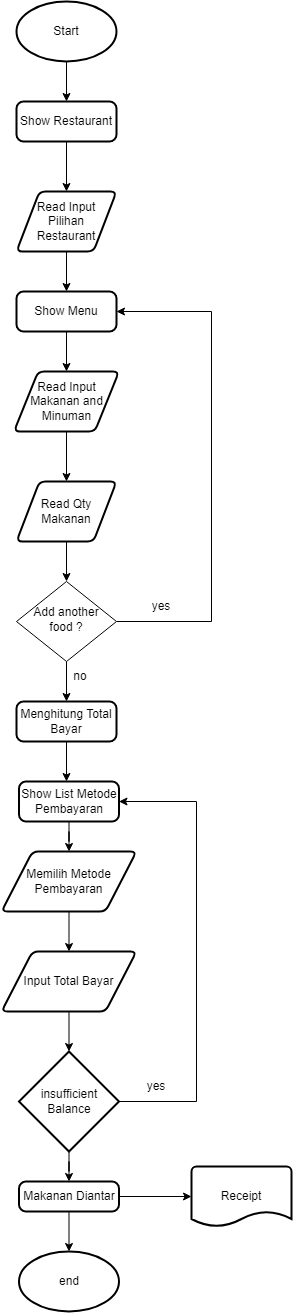

The diagram above was exported from draw.io. Its source (the exported page's mxGraphModel, read from the mxfile embedded in the PNG):
<mxGraphModel dx="694" dy="1567" grid="1" gridSize="10" guides="1" tooltips="1" connect="1" arrows="1" fold="1" page="1" pageScale="1" pageWidth="827" pageHeight="1169" math="0" shadow="0">
  <root>
    <mxCell id="WIyWlLk6GJQsqaUBKTNV-0" />
    <mxCell id="WIyWlLk6GJQsqaUBKTNV-1" parent="WIyWlLk6GJQsqaUBKTNV-0" />
    <mxCell id="tPqRERPKXzl8ENNoeBUu-0" value="end" style="strokeWidth=2;html=1;shape=mxgraph.flowchart.start_1;whiteSpace=wrap;" vertex="1" parent="WIyWlLk6GJQsqaUBKTNV-1">
      <mxGeometry x="352.5" y="340" width="100" height="60" as="geometry" />
    </mxCell>
    <mxCell id="tPqRERPKXzl8ENNoeBUu-10" style="edgeStyle=orthogonalEdgeStyle;rounded=0;orthogonalLoop=1;jettySize=auto;html=1;entryX=0.5;entryY=0;entryDx=0;entryDy=0;" edge="1" parent="WIyWlLk6GJQsqaUBKTNV-1" source="tPqRERPKXzl8ENNoeBUu-8" target="tPqRERPKXzl8ENNoeBUu-9">
      <mxGeometry relative="1" as="geometry" />
    </mxCell>
    <mxCell id="tPqRERPKXzl8ENNoeBUu-8" value="Show Restaurant" style="rounded=1;whiteSpace=wrap;html=1;absoluteArcSize=1;arcSize=14;strokeWidth=2;" vertex="1" parent="WIyWlLk6GJQsqaUBKTNV-1">
      <mxGeometry x="350" y="-810" width="100" height="40" as="geometry" />
    </mxCell>
    <mxCell id="tPqRERPKXzl8ENNoeBUu-12" style="edgeStyle=orthogonalEdgeStyle;rounded=0;orthogonalLoop=1;jettySize=auto;html=1;entryX=0.5;entryY=0;entryDx=0;entryDy=0;" edge="1" parent="WIyWlLk6GJQsqaUBKTNV-1" source="tPqRERPKXzl8ENNoeBUu-9" target="tPqRERPKXzl8ENNoeBUu-11">
      <mxGeometry relative="1" as="geometry" />
    </mxCell>
    <mxCell id="tPqRERPKXzl8ENNoeBUu-9" value="Read Input Pilihan Restaurant" style="shape=parallelogram;html=1;strokeWidth=2;perimeter=parallelogramPerimeter;whiteSpace=wrap;rounded=1;arcSize=12;size=0.23;" vertex="1" parent="WIyWlLk6GJQsqaUBKTNV-1">
      <mxGeometry x="350" y="-720" width="100" height="60" as="geometry" />
    </mxCell>
    <mxCell id="tPqRERPKXzl8ENNoeBUu-16" style="edgeStyle=orthogonalEdgeStyle;rounded=0;orthogonalLoop=1;jettySize=auto;html=1;entryX=0.5;entryY=0;entryDx=0;entryDy=0;" edge="1" parent="WIyWlLk6GJQsqaUBKTNV-1" source="tPqRERPKXzl8ENNoeBUu-11" target="tPqRERPKXzl8ENNoeBUu-15">
      <mxGeometry relative="1" as="geometry" />
    </mxCell>
    <mxCell id="tPqRERPKXzl8ENNoeBUu-11" value="Show Menu" style="rounded=1;whiteSpace=wrap;html=1;absoluteArcSize=1;arcSize=14;strokeWidth=2;" vertex="1" parent="WIyWlLk6GJQsqaUBKTNV-1">
      <mxGeometry x="350" y="-620" width="100" height="40" as="geometry" />
    </mxCell>
    <mxCell id="tPqRERPKXzl8ENNoeBUu-18" value="" style="edgeStyle=orthogonalEdgeStyle;rounded=0;orthogonalLoop=1;jettySize=auto;html=1;" edge="1" parent="WIyWlLk6GJQsqaUBKTNV-1" source="tPqRERPKXzl8ENNoeBUu-15" target="tPqRERPKXzl8ENNoeBUu-17">
      <mxGeometry relative="1" as="geometry" />
    </mxCell>
    <mxCell id="tPqRERPKXzl8ENNoeBUu-15" value="Read Input Makanan and Minuman" style="shape=parallelogram;html=1;strokeWidth=2;perimeter=parallelogramPerimeter;whiteSpace=wrap;rounded=1;arcSize=12;size=0.23;" vertex="1" parent="WIyWlLk6GJQsqaUBKTNV-1">
      <mxGeometry x="347.5" y="-540" width="105" height="60" as="geometry" />
    </mxCell>
    <mxCell id="tPqRERPKXzl8ENNoeBUu-22" value="" style="edgeStyle=orthogonalEdgeStyle;rounded=0;orthogonalLoop=1;jettySize=auto;html=1;" edge="1" parent="WIyWlLk6GJQsqaUBKTNV-1" source="tPqRERPKXzl8ENNoeBUu-17" target="tPqRERPKXzl8ENNoeBUu-19">
      <mxGeometry relative="1" as="geometry" />
    </mxCell>
    <mxCell id="tPqRERPKXzl8ENNoeBUu-17" value="Read Qty Makanan" style="shape=parallelogram;html=1;strokeWidth=2;perimeter=parallelogramPerimeter;whiteSpace=wrap;rounded=1;arcSize=12;size=0.23;" vertex="1" parent="WIyWlLk6GJQsqaUBKTNV-1">
      <mxGeometry x="350" y="-430" width="100" height="60" as="geometry" />
    </mxCell>
    <mxCell id="tPqRERPKXzl8ENNoeBUu-23" style="edgeStyle=orthogonalEdgeStyle;rounded=0;orthogonalLoop=1;jettySize=auto;html=1;entryX=1;entryY=0.5;entryDx=0;entryDy=0;exitX=1;exitY=0.5;exitDx=0;exitDy=0;" edge="1" parent="WIyWlLk6GJQsqaUBKTNV-1" source="tPqRERPKXzl8ENNoeBUu-19" target="tPqRERPKXzl8ENNoeBUu-11">
      <mxGeometry relative="1" as="geometry">
        <Array as="points">
          <mxPoint x="545" y="-290" />
          <mxPoint x="545" y="-600" />
        </Array>
      </mxGeometry>
    </mxCell>
    <mxCell id="tPqRERPKXzl8ENNoeBUu-26" value="" style="edgeStyle=orthogonalEdgeStyle;rounded=0;orthogonalLoop=1;jettySize=auto;html=1;entryX=0.5;entryY=0;entryDx=0;entryDy=0;" edge="1" parent="WIyWlLk6GJQsqaUBKTNV-1" source="tPqRERPKXzl8ENNoeBUu-19">
      <mxGeometry relative="1" as="geometry">
        <mxPoint x="400" y="-210" as="targetPoint" />
        <Array as="points" />
      </mxGeometry>
    </mxCell>
    <mxCell id="tPqRERPKXzl8ENNoeBUu-19" value="Add another food ?" style="rhombus;whiteSpace=wrap;html=1;shadow=0;fontFamily=Helvetica;fontSize=12;align=center;strokeWidth=1;spacing=6;spacingTop=-4;" vertex="1" parent="WIyWlLk6GJQsqaUBKTNV-1">
      <mxGeometry x="350" y="-330" width="100" height="80" as="geometry" />
    </mxCell>
    <mxCell id="tPqRERPKXzl8ENNoeBUu-24" value="yes" style="text;html=1;strokeColor=none;fillColor=none;align=center;verticalAlign=middle;whiteSpace=wrap;rounded=0;" vertex="1" parent="WIyWlLk6GJQsqaUBKTNV-1">
      <mxGeometry x="465" y="-320" width="60" height="30" as="geometry" />
    </mxCell>
    <mxCell id="tPqRERPKXzl8ENNoeBUu-41" style="edgeStyle=orthogonalEdgeStyle;rounded=0;orthogonalLoop=1;jettySize=auto;html=1;" edge="1" parent="WIyWlLk6GJQsqaUBKTNV-1">
      <mxGeometry relative="1" as="geometry">
        <mxPoint x="400" y="-170" as="sourcePoint" />
        <mxPoint x="400" y="-130" as="targetPoint" />
      </mxGeometry>
    </mxCell>
    <mxCell id="tPqRERPKXzl8ENNoeBUu-35" style="edgeStyle=orthogonalEdgeStyle;rounded=0;orthogonalLoop=1;jettySize=auto;html=1;entryX=0.5;entryY=0;entryDx=0;entryDy=0;" edge="1" parent="WIyWlLk6GJQsqaUBKTNV-1" target="tPqRERPKXzl8ENNoeBUu-8">
      <mxGeometry relative="1" as="geometry">
        <mxPoint x="400" y="-850" as="sourcePoint" />
      </mxGeometry>
    </mxCell>
    <mxCell id="tPqRERPKXzl8ENNoeBUu-47" style="edgeStyle=orthogonalEdgeStyle;rounded=0;orthogonalLoop=1;jettySize=auto;html=1;entryX=0.5;entryY=0;entryDx=0;entryDy=0;entryPerimeter=0;" edge="1" parent="WIyWlLk6GJQsqaUBKTNV-1" source="tPqRERPKXzl8ENNoeBUu-44" target="tPqRERPKXzl8ENNoeBUu-46">
      <mxGeometry relative="1" as="geometry" />
    </mxCell>
    <mxCell id="tPqRERPKXzl8ENNoeBUu-44" value="Input Total Bayar" style="shape=parallelogram;html=1;strokeWidth=2;perimeter=parallelogramPerimeter;whiteSpace=wrap;rounded=1;arcSize=12;size=0.23;" vertex="1" parent="WIyWlLk6GJQsqaUBKTNV-1">
      <mxGeometry x="335" y="40" width="135" height="60" as="geometry" />
    </mxCell>
    <mxCell id="tPqRERPKXzl8ENNoeBUu-48" style="edgeStyle=orthogonalEdgeStyle;rounded=0;orthogonalLoop=1;jettySize=auto;html=1;entryX=1;entryY=0.5;entryDx=0;entryDy=0;" edge="1" parent="WIyWlLk6GJQsqaUBKTNV-1" source="tPqRERPKXzl8ENNoeBUu-46" target="tPqRERPKXzl8ENNoeBUu-65">
      <mxGeometry relative="1" as="geometry">
        <mxPoint x="460" y="-110" as="targetPoint" />
        <Array as="points">
          <mxPoint x="530" y="190" />
          <mxPoint x="530" y="-110" />
        </Array>
      </mxGeometry>
    </mxCell>
    <mxCell id="tPqRERPKXzl8ENNoeBUu-55" style="edgeStyle=orthogonalEdgeStyle;rounded=0;orthogonalLoop=1;jettySize=auto;html=1;entryX=0.5;entryY=0;entryDx=0;entryDy=0;" edge="1" parent="WIyWlLk6GJQsqaUBKTNV-1" source="tPqRERPKXzl8ENNoeBUu-46" target="tPqRERPKXzl8ENNoeBUu-54">
      <mxGeometry relative="1" as="geometry" />
    </mxCell>
    <mxCell id="tPqRERPKXzl8ENNoeBUu-46" value="insufficient Balance" style="strokeWidth=2;html=1;shape=mxgraph.flowchart.decision;whiteSpace=wrap;" vertex="1" parent="WIyWlLk6GJQsqaUBKTNV-1">
      <mxGeometry x="352.5" y="140" width="100" height="100" as="geometry" />
    </mxCell>
    <mxCell id="tPqRERPKXzl8ENNoeBUu-49" value="yes" style="text;html=1;strokeColor=none;fillColor=none;align=center;verticalAlign=middle;whiteSpace=wrap;rounded=0;" vertex="1" parent="WIyWlLk6GJQsqaUBKTNV-1">
      <mxGeometry x="460" y="160" width="60" height="30" as="geometry" />
    </mxCell>
    <mxCell id="tPqRERPKXzl8ENNoeBUu-50" value="no" style="text;html=1;strokeColor=none;fillColor=none;align=center;verticalAlign=middle;whiteSpace=wrap;rounded=0;" vertex="1" parent="WIyWlLk6GJQsqaUBKTNV-1">
      <mxGeometry x="384" y="-250" width="60" height="30" as="geometry" />
    </mxCell>
    <mxCell id="tPqRERPKXzl8ENNoeBUu-57" style="edgeStyle=orthogonalEdgeStyle;rounded=0;orthogonalLoop=1;jettySize=auto;html=1;entryX=0;entryY=0.5;entryDx=0;entryDy=0;entryPerimeter=0;" edge="1" parent="WIyWlLk6GJQsqaUBKTNV-1" source="tPqRERPKXzl8ENNoeBUu-54" target="tPqRERPKXzl8ENNoeBUu-56">
      <mxGeometry relative="1" as="geometry" />
    </mxCell>
    <mxCell id="tPqRERPKXzl8ENNoeBUu-59" style="edgeStyle=orthogonalEdgeStyle;rounded=0;orthogonalLoop=1;jettySize=auto;html=1;entryX=0.5;entryY=0;entryDx=0;entryDy=0;entryPerimeter=0;" edge="1" parent="WIyWlLk6GJQsqaUBKTNV-1" source="tPqRERPKXzl8ENNoeBUu-54" target="tPqRERPKXzl8ENNoeBUu-0">
      <mxGeometry relative="1" as="geometry" />
    </mxCell>
    <mxCell id="tPqRERPKXzl8ENNoeBUu-54" value="Makanan Diantar" style="rounded=1;whiteSpace=wrap;html=1;absoluteArcSize=1;arcSize=14;strokeWidth=2;" vertex="1" parent="WIyWlLk6GJQsqaUBKTNV-1">
      <mxGeometry x="352.5" y="270" width="100" height="30" as="geometry" />
    </mxCell>
    <mxCell id="tPqRERPKXzl8ENNoeBUu-56" value="Receipt" style="strokeWidth=2;html=1;shape=mxgraph.flowchart.document2;whiteSpace=wrap;size=0.25;" vertex="1" parent="WIyWlLk6GJQsqaUBKTNV-1">
      <mxGeometry x="525" y="255" width="100" height="60" as="geometry" />
    </mxCell>
    <mxCell id="tPqRERPKXzl8ENNoeBUu-58" value="Start" style="strokeWidth=2;html=1;shape=mxgraph.flowchart.start_1;whiteSpace=wrap;" vertex="1" parent="WIyWlLk6GJQsqaUBKTNV-1">
      <mxGeometry x="350" y="-910" width="100" height="60" as="geometry" />
    </mxCell>
    <mxCell id="tPqRERPKXzl8ENNoeBUu-62" value="Menghitung Total Bayar" style="rounded=1;whiteSpace=wrap;html=1;absoluteArcSize=1;arcSize=14;strokeWidth=2;" vertex="1" parent="WIyWlLk6GJQsqaUBKTNV-1">
      <mxGeometry x="350" y="-210" width="100" height="40" as="geometry" />
    </mxCell>
    <mxCell id="tPqRERPKXzl8ENNoeBUu-67" style="edgeStyle=orthogonalEdgeStyle;rounded=0;orthogonalLoop=1;jettySize=auto;html=1;" edge="1" parent="WIyWlLk6GJQsqaUBKTNV-1" source="tPqRERPKXzl8ENNoeBUu-64" target="tPqRERPKXzl8ENNoeBUu-44">
      <mxGeometry relative="1" as="geometry" />
    </mxCell>
    <mxCell id="tPqRERPKXzl8ENNoeBUu-64" value="Memilih Metode Pembayaran" style="shape=parallelogram;html=1;strokeWidth=2;perimeter=parallelogramPerimeter;whiteSpace=wrap;rounded=1;arcSize=12;size=0.23;" vertex="1" parent="WIyWlLk6GJQsqaUBKTNV-1">
      <mxGeometry x="335" y="-60" width="135" height="60" as="geometry" />
    </mxCell>
    <mxCell id="tPqRERPKXzl8ENNoeBUu-66" style="edgeStyle=orthogonalEdgeStyle;rounded=0;orthogonalLoop=1;jettySize=auto;html=1;entryX=0.5;entryY=0;entryDx=0;entryDy=0;" edge="1" parent="WIyWlLk6GJQsqaUBKTNV-1" source="tPqRERPKXzl8ENNoeBUu-65" target="tPqRERPKXzl8ENNoeBUu-64">
      <mxGeometry relative="1" as="geometry" />
    </mxCell>
    <mxCell id="tPqRERPKXzl8ENNoeBUu-65" value="Show List Metode Pembayaran" style="rounded=1;whiteSpace=wrap;html=1;absoluteArcSize=1;arcSize=14;strokeWidth=2;" vertex="1" parent="WIyWlLk6GJQsqaUBKTNV-1">
      <mxGeometry x="352.5" y="-130" width="100" height="40" as="geometry" />
    </mxCell>
  </root>
</mxGraphModel>